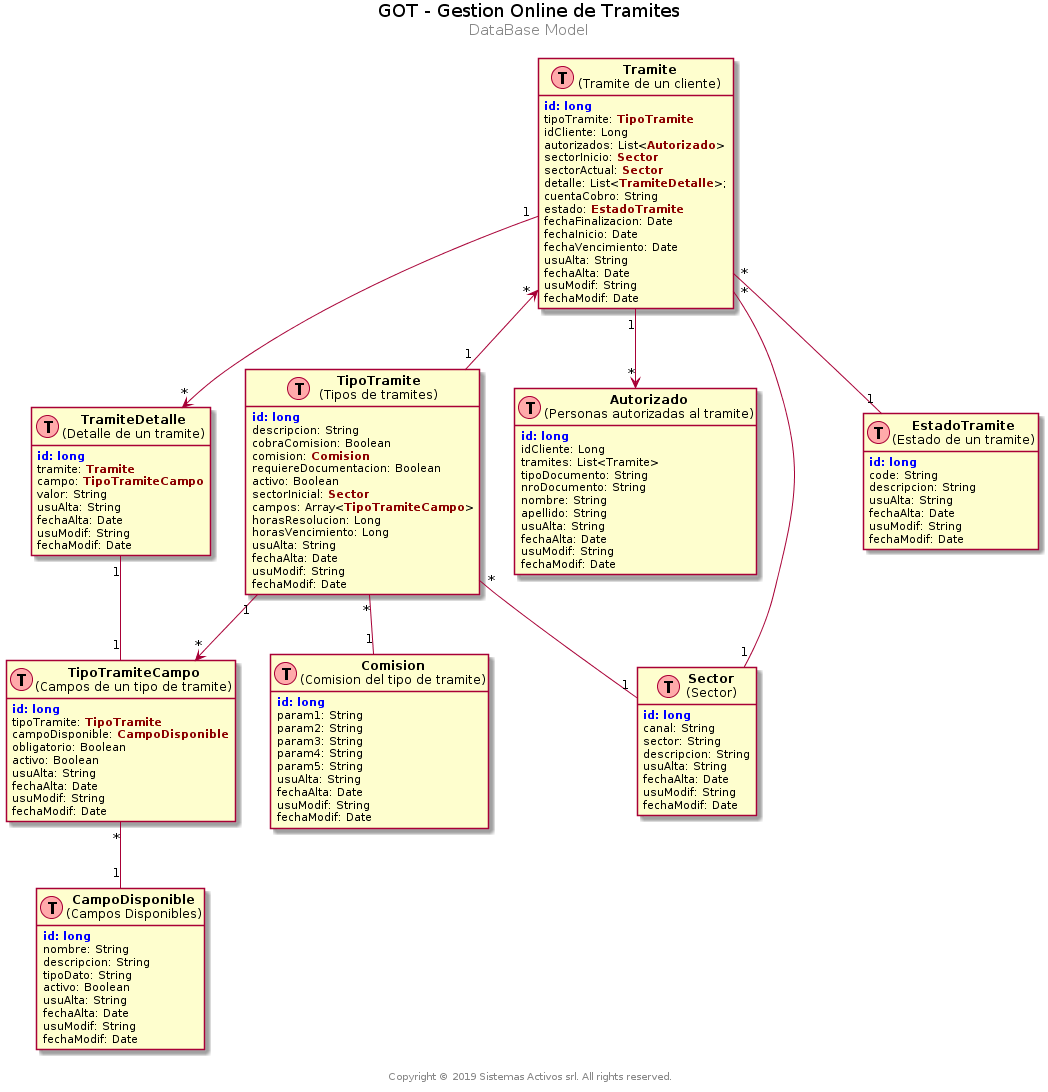

The diagram above was rendered by PlantUML. Its source (embedded in the PNG):
@startuml der


center header
<font color=black size=18>GOT - Gestion Online de Tramites</font>
<font size=15>DataBase Model</font>
<font size=15></font>
endheader

center footer \n Copyright © 2019 Sistemas Activos srl. All rights reserved.

hide methods
hide stereotypes









class Tramite as "<b>Tramite</b>\n(Tramite de un cliente)" << (T,#FFAAAA) >> {
<b><color:blue>id:</color></b> <b><color:blue>long</color></b>
tipoTramite: <b><color:darkred>TipoTramite</color></b>
idCliente: Long
autorizados: List<<b><color:darkred>Autorizado</color></b>>
sectorInicio: <b><color:darkred>Sector</color></b>
sectorActual: <b><color:darkred>Sector</color></b>
detalle: List<<b><color:darkred>TramiteDetalle</color></b>>;
cuentaCobro: String
estado: <b><color:darkred>EstadoTramite</color></b>
fechaFinalizacion: Date
fechaInicio: Date
fechaVencimiento: Date
usuAlta: String
fechaAlta: Date
usuModif: String
fechaModif: Date
}

class TramiteDetalle as "<b>TramiteDetalle</b>\n(Detalle de un tramite)" << (T,#FFAAAA) >> {
<b><color:blue>id:</color></b> <b><color:blue>long</color></b>
tramite: <b><color:darkred>Tramite</color></b>
campo: <b><color:darkred>TipoTramiteCampo</color></b>
valor: String
usuAlta: String
fechaAlta: Date
usuModif: String
fechaModif: Date
}

class TipoTramite as "<b>TipoTramite</b>\n(Tipos de tramites)" << (T,#FFAAAA) >> {
<b><color:blue>id:</color></b> <b><color:blue>long</color></b>
descripcion: String
cobraComision: Boolean
comision: <b><color:darkred>Comision</color></b>
requiereDocumentacion: Boolean
activo: Boolean
sectorInicial: <b><color:darkred>Sector</color></b>
campos: Array<<b><color:darkred>TipoTramiteCampo</color></b>>
horasResolucion: Long
horasVencimiento: Long
usuAlta: String
fechaAlta: Date
usuModif: String
fechaModif: Date
}

class TipoTramiteCampo as "<b>TipoTramiteCampo</b>\n(Campos de un tipo de tramite)" << (T,#FFAAAA) >> {
<b><color:blue>id:</color></b> <b><color:blue>long</color></b>
tipoTramite: <b><color:darkred>TipoTramite</color></b>
campoDisponible: <b><color:darkred>CampoDisponible</color></b>
obligatorio: Boolean
activo: Boolean
usuAlta: String
fechaAlta: Date
usuModif: String
fechaModif: Date
}

class CampoDisponible as "<b>CampoDisponible</b>\n(Campos Disponibles)" << (T,#FFAAAA) >> {
<b><color:blue>id:</color></b> <b><color:blue>long</color></b>
nombre: String
descripcion: String
tipoDato: String
activo: Boolean
usuAlta: String
fechaAlta: Date
usuModif: String
fechaModif: Date
}

class Autorizado as "<b>Autorizado</b>\n(Personas autorizadas al tramite)" << (T,#FFAAAA) >> {
<b><color:blue>id:</color></b> <b><color:blue>long</color></b>
idCliente: Long
tramites: List<Tramite>
tipoDocumento: String
nroDocumento: String
nombre: String
apellido: String
usuAlta: String
fechaAlta: Date
usuModif: String
fechaModif: Date
}

class Sector as "<b>Sector</b>\n(Sector)" << (T,#FFAAAA) >> {
<b><color:blue>id:</color></b> <b><color:blue>long</color></b>
canal: String
sector: String
descripcion: String
usuAlta: String
fechaAlta: Date
usuModif: String
fechaModif: Date
}

class Comision as "<b>Comision</b>\n(Comision del tipo de tramite)" << (T,#FFAAAA) >> {
<b><color:blue>id:</color></b> <b><color:blue>long</color></b>
param1: String
param2: String
param3: String
param4: String
param5: String
usuAlta: String
fechaAlta: Date
usuModif: String
fechaModif: Date
}

class EstadoTramite as "<b>EstadoTramite</b>\n(Estado de un tramite)" << (T,#FFAAAA) >> {
<b><color:blue>id:</color></b> <b><color:blue>long</color></b>
code: String
descripcion: String
usuAlta: String
fechaAlta: Date
usuModif: String
fechaModif: Date
}


Tramite "*" <-- "1" TipoTramite
Tramite "*" -- "1" Sector
Tramite "*" -- "1" EstadoTramite
Tramite "1" --> "*" Autorizado
Tramite "1" --> "*" TramiteDetalle

TipoTramite "*" -- "1" Comision
TipoTramite "*" -- "1" Sector 
TipoTramite "1" --> "*" TipoTramiteCampo

TramiteDetalle "1" -- "1" TipoTramiteCampo

TipoTramiteCampo "*" -- "1" CampoDisponible
 



@enduml